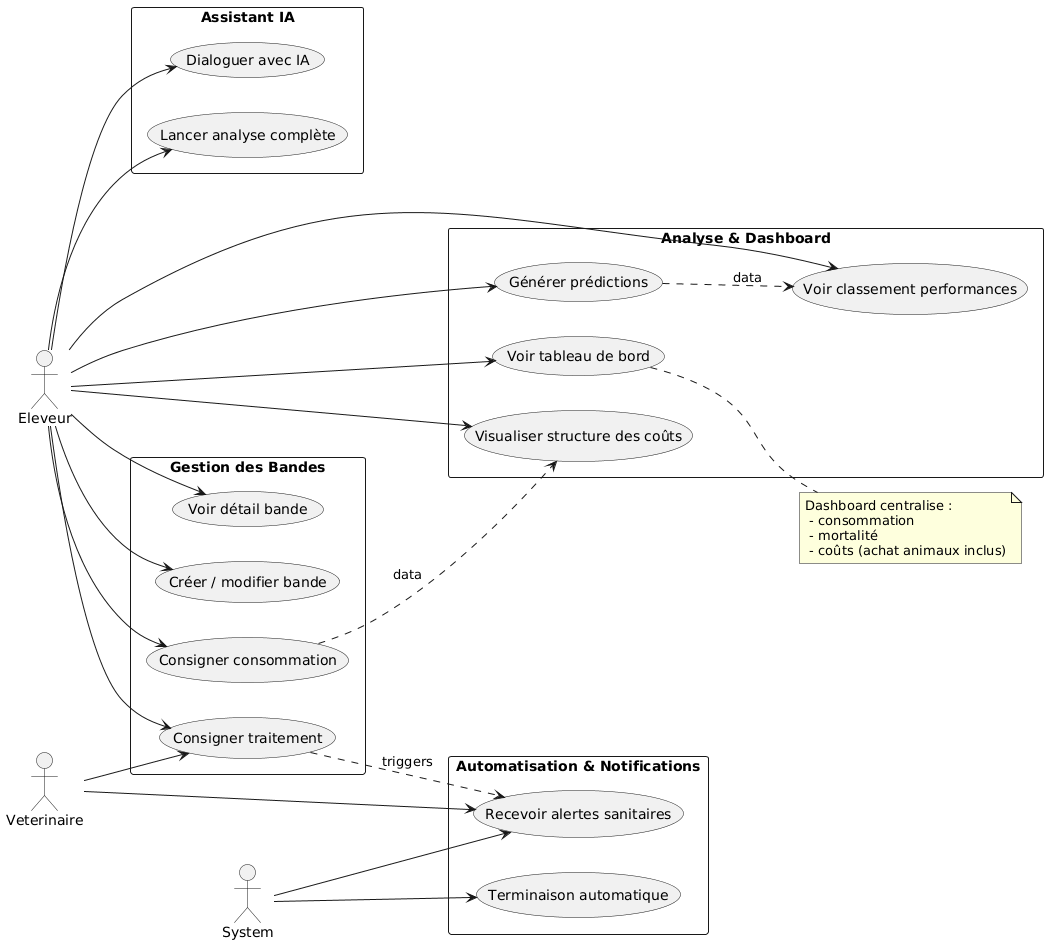

The diagram above was rendered by PlantUML. Its source (embedded in the PNG):
@startuml
left to right direction
skinparam packageStyle rectangle
actor Eleveur as User
actor Veterinaire as Vet
actor System

package "Gestion des Bandes" {
  usecase "Créer / modifier bande" as UC1
  usecase "Consigner consommation" as UC2
  usecase "Consigner traitement" as UC3
  usecase "Voir détail bande" as UC4
}

package "Analyse & Dashboard" {
  usecase "Voir tableau de bord" as UC5
  usecase "Visualiser structure des coûts" as UC6
  usecase "Générer prédictions" as UC7
  usecase "Voir classement performances" as UC8
}

package "Automatisation & Notifications" {
  usecase "Terminaison automatique" as UC9
  usecase "Recevoir alertes sanitaires" as UC10
}

package "Assistant IA" {
  usecase "Dialoguer avec IA" as UC11
  usecase "Lancer analyse complète" as UC12
}

User --> UC1
User --> UC2
User --> UC3
User --> UC4
User --> UC5
User --> UC6
User --> UC7
User --> UC8
User --> UC11
User --> UC12

Vet --> UC3
Vet --> UC10

System --> UC9
System --> UC10

UC2 .down.> UC6 : data
UC3 .down.> UC10 : triggers
UC7 .down.> UC8 : data

note right of UC5
 Dashboard centralise :
  - consommation
  - mortalité
  - coûts (achat animaux inclus)
end note
@enduml